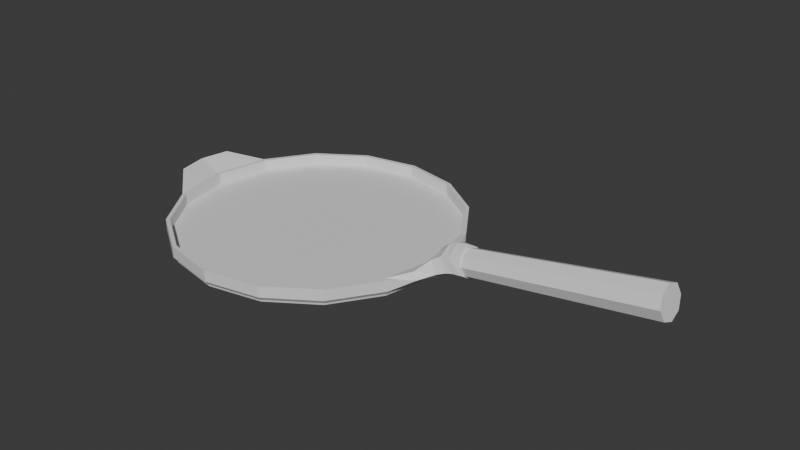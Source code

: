 # Source: pan3.blend  (saved by Blender 5.0.118; exported with 4.5.12 LTS)
import bpy
from mathutils import Matrix  # noqa: F401  (used for matrix-valued properties, if any)

bpy.ops.wm.read_factory_settings(use_empty=True)
scene = bpy.context.scene
scene.name = 'Scene'

# ---- collections
col_collection = bpy.data.collections.new('Collection'); scene.collection.children.link(col_collection)

# ---- materials (node trees are filled in below, after node groups)
mat_material = bpy.data.materials.new('Material')

# ---- material node trees
mat_material.use_nodes = True; mat_material.node_tree.nodes.clear()
_N = mat_material.node_tree.nodes; _L = mat_material.node_tree.links
n0 = _N.new('ShaderNodeBsdfPrincipled'); n0.name = 'Principled BSDF'; n0.location = (-200, 100)
n1 = _N.new('ShaderNodeOutputMaterial'); n1.name = 'Material Output'; n1.location = (200, 100)
_L.new(n0.outputs[0], n1.inputs[0])
n1.is_active_output = True

# ---- world
world_world = bpy.data.worlds.new('World'); scene.world = world_world
world_world.use_nodes = True; world_world.node_tree.nodes.clear()
_N = world_world.node_tree.nodes; _L = world_world.node_tree.links
n0 = _N.new('ShaderNodeOutputWorld'); n0.name = 'World Output'; n0.location = (200, 100)
n1 = _N.new('ShaderNodeBackground'); n1.name = 'Background'; n1.location = (-200, 100)
n1.inputs[0].default_value = (0.05088, 0.05088, 0.05088, 1.0)
_L.new(n1.outputs[0], n0.inputs[0])
n0.is_active_output = True
world_world.color = (0.05088, 0.05088, 0.05088)
world_world.sun_shadow_jitter_overblur = 0.0

# ---- meshes
me_circle = bpy.data.meshes.new('Circle')
me_circle.from_pydata([(0.0, 0.115, 0.0), (-0.04401, 0.1062, 0.0), (-0.08132, 0.08132, 0.0), (-0.1062, 0.04401, 0.0), (-0.115, 0.0, 0.0), (-0.1062, -0.04401, 0.0), (-0.08132, -0.08132, 0.0), (-0.04401, -0.1062, 0.0), (0.0, -0.115, 0.0), (0.04401, -0.1062, 0.0), (0.08132, -0.08132, 0.0), (0.1062, -0.04401, 0.0), (0.115, 0.0, 0.0), (0.1062, 0.04401, 0.0), (0.08132, 0.08132, 0.0), (0.04401, 0.1062, 0.0), (0.0, 0.115, 0.005), (-0.04401, 0.1062, 0.005), (-0.08132, 0.08132, 0.005), (-0.1062, 0.04401, 0.005), (-0.115, 0.0, 0.005), (-0.1062, -0.04401, 0.005), (-0.08132, -0.08132, 0.005), (-0.04401, -0.1062, 0.005), (0.0, -0.115, 0.005), (0.04401, -0.1062, 0.005), (0.08132, -0.08132, 0.005), (0.1062, -0.04401, 0.005), (0.115, 0.0, 0.005), (0.1062, 0.04401, 0.005), (0.08132, 0.08132, 0.005), (0.04401, 0.1062, 0.005), (-0.04524, 0.1092, 0.005), (1.543e-11, 0.1182, 0.005), (-0.08359, 0.08359, 0.005), (-0.1092, 0.04524, 0.005), (-0.1182, 6.499e-12, 0.005), (-0.1092, -0.04524, 0.005), (-0.08359, -0.08359, 0.005), (-0.04524, -0.1092, 0.005), (1.543e-11, -0.1182, 0.005), (0.04524, -0.1092, 0.005), (0.08359, -0.08359, 0.005), (0.1092, -0.04524, 0.005), (0.1182, 6.499e-12, 0.005), (0.1092, 0.04524, 0.005), (0.08359, 0.08359, 0.005), (0.04524, 0.1092, 0.005), (-0.04401, 0.1062, 0.01415), (0.0, 0.115, 0.01415), (-0.08132, 0.08132, 0.01415), (-0.1062, 0.04401, 0.01415), (-0.115, 0.0, 0.01415), (-0.1062, -0.04401, 0.01415), (-0.08132, -0.08132, 0.01415), (-0.04401, -0.1062, 0.01415), (0.0, -0.115, 0.01415), (0.04401, -0.1062, 0.01415), (0.08132, -0.08132, 0.01415), (0.1062, -0.04401, 0.01415), (0.115, 0.0, 0.01415), (0.1062, 0.04401, 0.01415), (0.08132, 0.08132, 0.01415), (0.04401, 0.1062, 0.01415), (-0.08359, -0.08359, 0.01415), (-0.1092, -0.04524, 0.01415), (-0.1182, 6.499e-12, 0.01415), (-0.1092, 0.04524, 0.01415), (-0.08359, 0.08359, 0.01415), (0.04524, 0.1092, 0.01415), (0.08359, 0.08359, 0.01415), (-0.04524, 0.1092, 0.01415), (1.543e-11, 0.1182, 0.01415), (-0.04524, -0.1092, 0.01415), (1.543e-11, -0.1182, 0.01415), (0.04524, -0.1092, 0.01415), (0.08359, -0.08359, 0.01415), (0.1092, -0.04524, 0.01415), (0.1092, 0.04524, 0.01415), (-2.095e-12, 0.1153, 0.001563), (-0.04414, 0.1066, 0.001563), (-0.08156, 0.08156, 0.001563), (-0.1066, 0.04414, 0.001563), (-0.1153, 1.397e-12, 0.001563), (-0.1066, -0.04414, 0.001563), (-0.08156, -0.08156, 0.001563), (-0.04414, -0.1066, 0.001563), (-2.095e-12, -0.1153, 0.001563), (0.04414, -0.1066, 0.001563), (0.08156, -0.08156, 0.001563), (0.1066, -0.04414, 0.001563), (0.1153, 1.397e-12, 0.001563), (0.1066, 0.04414, 0.001563), (0.08156, 0.08156, 0.001563), (0.04414, 0.1066, 0.001563), (-0.1365, -1.114e-09, 0.01332), (-0.1317, 0.02416, 0.01332), (-0.1317, -0.02416, 0.01332), (-0.1365, -1.114e-09, 0.02247), (-0.1317, 0.02416, 0.02247), (-0.1317, -0.02416, 0.02247), (0.1239, 1.127e-09, 0.005814), (0.1293, 0.01751, 0.01363), (0.1218, -6.392e-10, 0.02584), (0.1309, 1.401e-09, 0.007395), (0.1293, -0.01751, 0.01363), (0.1172, -1.912e-10, 0.01888), (0.1174, -0.02734, 0.01625), (0.1174, 0.02734, 0.01625), (0.1246, -0.01704, 0.02377), (0.1208, -0.0281, 0.01045), (0.1208, 0.0281, 0.01045), (0.1246, 0.01704, 0.02377), (0.1355, 0.01455, 0.01571), (0.1284, -7.353e-10, 0.03161), (0.1363, 1.974e-09, 0.008185), (0.1355, -0.01455, 0.01571), (0.1306, -0.01416, 0.02714), (0.1306, 0.01416, 0.02714), (0.1409, 0.01329, 0.01675), (0.1351, -3.376e-10, 0.03412), (0.1434, 2.431e-09, 0.009484), (0.1409, -0.01329, 0.01675), (0.137, -0.01333, 0.02785), (0.137, 0.01333, 0.02785), (0.147, 0.01272, 0.01717), (0.1435, 2.74e-10, 0.03609), (0.1488, 3.356e-09, 0.009195), (0.147, -0.01272, 0.01717), (0.1444, -0.01121, 0.02927), (0.1444, 0.01121, 0.02927)], [], [(1, 0, 15, 14, 13, 12, 11, 10, 9, 8, 7, 6, 5, 4, 3, 2), (101, 111, 102, 104), (23, 22, 54, 55), (107, 110, 105, 109), (22, 21, 53, 54), (42, 43, 77, 76), (21, 20, 52, 53), (41, 42, 76, 75), (20, 19, 51, 52), (40, 41, 75, 74), (19, 18, 50, 51), (16, 31, 63, 49), (39, 40, 74, 73), (18, 17, 48, 50), (31, 30, 62, 63), (38, 39, 73, 64), (17, 16, 49, 48), (55, 54, 64, 73), (54, 53, 65, 64), (53, 52, 66, 65), (52, 51, 67, 66), (51, 50, 68, 67), (49, 63, 69, 72), (50, 48, 71, 68), (63, 62, 70, 69), (48, 49, 72, 71), (56, 55, 73, 74), (57, 56, 74, 75), (58, 57, 75, 76), (59, 58, 76, 77), (101, 110, 43, 44), (78, 61, 108, 111), (62, 61, 78, 70), (24, 23, 55, 56), (45, 46, 70, 78), (33, 32, 71, 72), (25, 24, 56, 57), (46, 47, 69, 70), (32, 34, 68, 71), (26, 25, 57, 58), (47, 33, 72, 69), (34, 35, 67, 68), (27, 26, 58, 59), (28, 27, 59, 60), (37, 65, 100, 97), (29, 28, 60, 61), (37, 38, 64, 65), (30, 29, 61, 62), (80, 81, 34, 32), (0, 79, 94, 15), (9, 88, 87, 8), (2, 81, 80, 1), (10, 89, 88, 9), (3, 82, 81, 2), (11, 90, 89, 10), (4, 83, 82, 3), (12, 91, 90, 11), (5, 84, 83, 4), (13, 92, 91, 12), (6, 85, 84, 5), (14, 93, 92, 13), (7, 86, 85, 6), (15, 94, 93, 14), (8, 87, 86, 7), (1, 80, 79, 0), (81, 82, 35, 34), (82, 83, 36, 35), (83, 84, 37, 36), (84, 85, 38, 37), (85, 86, 39, 38), (86, 87, 40, 39), (87, 88, 41, 40), (88, 89, 42, 41), (89, 90, 43, 42), (90, 91, 44, 43), (91, 92, 45, 44), (92, 93, 46, 45), (93, 94, 47, 46), (94, 79, 33, 47), (79, 80, 32, 33), (17, 18, 19, 20, 21, 22, 23, 24, 25, 26, 27, 28, 29, 30, 31, 16), (96, 95, 98, 99), (95, 97, 100, 98), (67, 35, 96, 99), (67, 99, 98, 66), (35, 36, 95, 96), (36, 37, 97, 95), (65, 66, 98, 100), (101, 44, 45, 111), (110, 101, 104, 105), (111, 108, 112, 102), (109, 105, 116, 117), (78, 111, 45), (108, 106, 103, 112), (59, 77, 110, 107), (61, 60, 106, 108), (77, 43, 110), (60, 59, 107, 106), (106, 107, 109, 103), (105, 104, 115, 116), (117, 116, 122, 123), (116, 115, 121, 122), (112, 103, 114, 118), (103, 109, 117, 114), (104, 102, 113, 115), (102, 112, 118, 113), (124, 120, 126, 130), (121, 119, 125, 127), (113, 118, 124, 119), (114, 117, 123, 120), (115, 113, 119, 121), (118, 114, 120, 124), (128, 127, 126, 129), (127, 125, 130, 126), (122, 121, 127, 128), (123, 122, 128, 129), (119, 124, 130, 125), (120, 123, 129, 126)])
_k = {(0, 1): 1.0, (1, 2): 1.0, (2, 3): 1.0, (3, 4): 1.0, (4, 5): 1.0, (5, 6): 1.0, (6, 7): 1.0, (7, 8): 1.0, (8, 9): 1.0, (9, 10): 1.0, (10, 11): 1.0, (11, 12): 1.0, (12, 13): 1.0, (13, 14): 1.0, (14, 15): 1.0, (0, 15): 1.0, (16, 17): 1.0, (17, 18): 1.0, (18, 19): 1.0, (19, 20): 1.0, (20, 21): 1.0, (21, 22): 1.0, (22, 23): 1.0, (23, 24): 1.0, (24, 25): 1.0, (25, 26): 1.0, (26, 27): 1.0, (27, 28): 1.0, (28, 29): 1.0, (29, 30): 1.0, (30, 31): 1.0, (16, 31): 1.0, (32, 33): 0.5, (32, 34): 0.5, (34, 35): 0.5, (35, 36): 0.5, (36, 37): 0.5, (37, 38): 0.5, (38, 39): 0.5, (39, 40): 0.5, (40, 41): 0.5, (41, 42): 0.5, (42, 43): 0.5, (43, 44): 0.5, (44, 45): 0.5, (45, 46): 0.5, (46, 47): 0.5, (33, 47): 0.5, (48, 49): 0.5, (48, 50): 0.5, (50, 51): 0.5, (51, 52): 0.5, (52, 53): 0.5, (53, 54): 0.5, (54, 55): 0.5, (55, 56): 0.5, (56, 57): 0.5, (57, 58): 0.5, (58, 59): 0.5, (59, 60): 0.5, (60, 61): 0.5, (61, 62): 0.5, (62, 63): 0.5, (49, 63): 0.5, (71, 72): 0.5, (68, 71): 0.5, (67, 68): 0.5, (66, 67): 0.5, (65, 66): 0.5, (64, 65): 0.5, (64, 73): 0.5, (73, 74): 0.5, (74, 75): 0.5, (75, 76): 0.5, (76, 77): 0.5, (70, 78): 0.5, (69, 70): 0.5, (69, 72): 0.5, (35, 67): 1.0, (37, 65): 1.0, (79, 80): 0.5, (80, 81): 0.5, (81, 82): 0.5, (82, 83): 0.5, (83, 84): 0.5, (84, 85): 0.5, (85, 86): 0.5, (86, 87): 0.5, (87, 88): 0.5, (88, 89): 0.5, (89, 90): 0.5, (90, 91): 0.5, (91, 92): 0.5, (92, 93): 0.5, (93, 94): 0.5, (79, 94): 0.5, (95, 96): 0.3, (95, 97): 0.3, (98, 99): 0.3, (98, 100): 0.3, (126, 129): 1.0, (125, 130): 1.0, (126, 130): 1.0, (128, 129): 1.0, (125, 127): 1.0, (127, 128): 1.0}
me_circle.attributes.new('crease_edge', 'FLOAT', 'EDGE').data.foreach_set('value', [_k.get((min(e.vertices), max(e.vertices)), 0.0) for e in me_circle.edges])
_uv = me_circle.uv_layers.new(name='UVMap')
_uv.uv.foreach_set('vector', [0.0, 0.0, 0.0, 0.0, 0.0, 0.0, 0.0, 0.0, 0.0, 0.0, 0.0, 0.0, 0.0, 0.0, 0.0, 0.0, 0.0, 0.0, 0.0, 0.0, 0.0, 0.0, 0.0, 0.0, 0.0, 0.0, 0.0, 0.0, 0.0, 0.0, 0.0, 0.0, 0.0, 0.0, 0.0, 0.0, 0.0, 0.0, 0.0, 0.0, 0.0, 0.0, 0.0, 0.0, 0.0, 0.0, 0.0, 0.0, 0.0, 0.0, 0.0, 0.0, 0.0, 0.0, 0.0, 0.0, 0.0, 0.0, 0.0, 0.0, 0.0, 0.0, 0.0, 0.0, 0.0, 0.0, 0.0, 0.0, 0.0, 0.0, 0.0, 0.0, 0.0, 0.0, 0.0, 0.0, 0.0, 0.0, 0.0, 0.0, 0.0, 0.0, 0.0, 0.0, 0.0, 0.0, 0.0, 0.0, 0.0, 0.0, 0.0, 0.0, 0.0, 0.0, 0.0, 0.0, 0.0, 0.0, 0.0, 0.0, 0.0, 0.0, 0.0, 0.0, 0.0, 0.0, 0.0, 0.0, 0.0, 0.0, 0.0, 0.0, 0.0, 0.0, 0.0, 0.0, 0.0, 0.0, 0.0, 0.0, 0.0, 0.0, 0.0, 0.0, 0.0, 0.0, 0.0, 0.0, 0.0, 0.0, 0.0, 0.0, 0.0, 0.0, 0.0, 0.0, 0.0, 0.0, 0.0, 0.0, 0.0, 0.0, 0.0, 0.0, 0.0, 0.0, 0.0, 0.0, 0.0, 0.0, 0.0, 0.0, 0.0, 0.0, 0.0, 0.0, 0.0, 0.0, 0.0, 0.0, 0.0, 0.0, 0.0, 0.0, 0.0, 0.0, 0.0, 0.0, 0.0, 0.0, 0.0, 0.0, 0.0, 0.0, 0.0, 0.0, 0.0, 0.0, 0.0, 0.0, 0.0, 0.0, 0.0, 0.0, 0.0, 0.0, 0.0, 0.0, 0.0, 0.0, 0.0, 0.0, 0.0, 0.0, 0.0, 0.0, 0.0, 0.0, 0.0, 0.0, 0.0, 0.0, 0.0, 0.0, 0.0, 0.0, 0.0, 0.0, 0.0, 0.0, 0.0, 0.0, 0.0, 0.0, 0.0, 0.0, 0.0, 0.0, 0.0, 0.0, 0.0, 0.0, 0.0, 0.0, 0.0, 0.0, 0.0, 0.0, 0.0, 0.0, 0.0, 0.0, 0.0, 0.0, 0.0, 0.0, 0.0, 0.0, 0.0, 0.0, 0.0, 0.0, 0.0, 0.0, 0.0, 0.0, 0.0, 0.0, 0.0, 0.0, 0.0, 0.0, 0.0, 0.0, 0.0, 0.0, 0.0, 0.0, 0.0, 0.0, 0.0, 0.0, 0.0, 0.0, 0.0, 0.0, 0.0, 0.0, 0.0, 0.0, 0.0, 0.0, 0.0, 0.0, 0.0, 0.0, 0.0, 0.0, 0.0, 0.0, 0.0, 0.0, 0.0, 0.0, 0.0, 0.0, 0.0, 0.0, 0.0, 0.0, 0.0, 0.0, 0.0, 0.0, 0.0, 0.0, 0.0, 0.0, 0.0, 0.0, 0.0, 0.0, 0.0, 0.0, 0.0, 0.0, 0.0, 0.0, 0.0, 0.0, 0.0, 0.0, 0.0, 0.0, 0.0, 0.0, 0.0, 0.0, 0.0, 0.0, 0.0, 0.0, 0.0, 0.0, 0.0, 0.0, 0.0, 0.0, 0.0, 0.0, 0.0, 0.0, 0.0, 0.0, 0.0, 0.0, 0.0, 0.0, 0.0, 0.0, 0.0, 0.0, 0.0, 0.0, 0.0, 0.0, 0.0, 0.0, 0.0, 0.0, 0.0, 0.0, 0.0, 0.0, 0.0, 0.0, 0.0, 0.0, 0.0, 0.0, 0.0, 0.0, 0.0, 0.0, 0.0, 0.0, 0.0, 0.0, 0.0, 0.0, 0.0, 0.0, 0.0, 0.0, 0.0, 0.0, 0.0, 0.0, 0.0, 0.0, 0.0, 0.0, 0.0, 0.0, 0.0, 0.0, 0.0, 0.0, 0.0, 0.0, 0.0, 0.0, 0.0, 0.0, 0.0, 0.0, 0.0, 0.0, 0.0, 0.0, 0.0, 0.0, 0.0, 0.0, 0.0, 0.0, 0.0, 0.0, 0.0, 0.0, 0.0, 0.0, 0.0, 0.0, 0.0, 0.0, 0.0, 0.0, 0.0, 0.0, 0.0, 0.0, 0.0, 0.0, 0.0, 0.0, 0.0, 0.0, 0.0, 0.0, 0.0, 0.0, 0.0, 0.0, 0.0, 0.0, 0.0, 0.0, 0.0, 0.0, 0.0, 0.0, 0.0, 0.0, 0.0, 0.0, 0.0, 0.0, 0.0, 0.0, 0.0, 0.0, 0.0, 0.0, 0.0, 0.0, 0.0, 0.0, 0.0, 0.0, 0.0, 0.0, 0.0, 0.0, 0.0, 0.0, 0.0, 0.0, 0.0, 0.0, 0.0, 0.0, 0.0, 0.0, 0.0, 0.0, 0.0, 0.0, 0.0, 0.0, 0.0, 0.0, 0.0, 0.0, 0.0, 0.0, 0.0, 0.0, 0.0, 0.0, 0.0, 0.0, 0.0, 0.0, 0.0, 0.0, 0.0, 0.0, 0.0, 0.0, 0.0, 0.0, 0.0, 0.0, 0.0, 0.0, 0.0, 0.0, 0.0, 0.0, 0.0, 0.0, 0.0, 0.0, 0.0, 0.0, 0.0, 0.0, 0.0, 0.0, 0.0, 0.0, 0.0, 0.0, 0.0, 0.0, 0.0, 0.0, 0.0, 0.0, 0.0, 0.0, 0.0, 0.0, 0.0, 0.0, 0.0, 0.0, 0.0, 0.0, 0.0, 0.0, 0.0, 0.0, 0.0, 0.0, 0.0, 0.0, 0.0, 0.0, 0.0, 0.0, 0.0, 0.0, 0.0, 0.0, 0.0, 0.0, 0.0, 0.0, 0.0, 0.0, 0.0, 0.0, 0.0, 0.0, 0.0, 0.0, 0.0, 0.0, 0.0, 0.0, 0.0, 0.0, 0.0, 0.0, 0.0, 0.0, 0.0, 0.0, 0.0, 0.0, 0.0, 0.0, 0.0, 0.0, 0.0, 0.0, 0.0, 0.0, 0.0, 0.0, 0.0, 0.0, 0.0, 0.0, 0.0, 0.0, 0.0, 0.0, 0.0, 0.0, 0.0, 0.0, 0.0, 0.0, 0.0, 0.0, 0.0, 0.0, 0.0, 0.0, 0.0, 0.0, 0.0, 0.0, 0.0, 0.0, 0.0, 0.0, 0.0, 0.0, 0.0, 0.0, 0.0, 0.0, 0.0, 0.0, 0.0, 0.0, 0.0, 0.0, 0.0, 0.0, 0.0, 0.0, 0.0, 0.0, 0.0, 0.0, 0.0, 0.0, 0.0, 0.0, 0.0, 0.0, 0.0, 0.0, 0.0, 0.0, 0.0, 0.0, 0.0, 0.0, 0.0, 0.0, 0.0, 0.0, 0.0, 0.0, 0.0, 0.0, 0.0, 0.0, 0.0, 0.0, 0.0, 0.0, 0.0, 0.0, 0.0, 0.0, 0.0, 0.0, 0.0, 0.0, 0.0, 0.0, 0.0, 0.0, 0.0, 0.0, 0.0, 0.0, 0.0, 0.0, 0.0, 0.0, 0.0, 0.0, 0.0, 0.0, 0.0, 0.0, 0.0, 0.0, 0.0, 0.0, 0.0, 0.0, 0.0, 0.0, 0.0, 0.0, 0.0, 0.0, 0.0, 0.0, 0.0, 0.0, 0.0, 0.0, 0.0, 0.0, 0.0, 0.0, 0.0, 0.0, 0.0, 0.0, 0.0, 0.0, 0.0, 0.0, 0.0, 0.0, 0.0, 0.0, 0.0, 0.0, 0.0, 0.0, 0.0, 0.0, 0.0, 0.0, 0.0, 0.0, 0.0, 0.0, 0.0, 0.0, 0.0, 0.0, 0.0, 0.0, 0.0, 0.0, 0.0, 0.0, 0.0, 0.0, 0.0, 0.0, 0.0, 0.0, 0.0, 0.0, 0.0, 0.0, 0.0, 0.0, 0.0, 0.0, 0.0, 0.0, 0.0, 0.0, 0.0, 0.0, 0.0, 0.0, 0.0, 0.0, 0.0, 0.0, 0.0, 0.0, 0.0, 0.0, 0.0, 0.0, 0.0, 0.0, 0.0, 0.0, 0.0, 0.0, 0.0, 0.0, 0.0, 0.0, 0.0, 0.0, 0.0, 0.0, 0.0, 0.0, 0.0, 0.0, 0.0, 0.0, 0.0, 0.0, 0.0, 0.0, 0.0, 0.0, 0.0, 0.0, 0.0, 0.0, 0.0, 0.0, 0.0, 0.0, 0.0, 0.0, 0.0, 0.0, 0.0, 0.0, 0.0, 0.0, 0.0, 0.0, 0.0, 0.0, 0.0, 0.0, 0.0, 0.0, 0.0, 0.0, 0.0, 0.0, 0.0, 0.0, 0.0, 0.0, 0.0, 0.0, 0.0, 0.0, 0.0, 0.0, 0.0, 0.0, 0.0, 0.0, 0.0, 0.0, 0.0, 0.0, 0.0, 0.0, 0.0, 0.0, 0.0, 0.0, 0.0, 0.0, 0.0, 0.0, 0.0, 0.0, 0.0, 0.0, 0.0, 0.0, 0.0, 0.0, 0.0, 0.0, 0.0, 0.0, 0.0, 0.0, 0.0, 0.0, 0.0, 0.0, 0.0, 0.0, 0.0, 0.0, 0.0, 0.0, 0.0, 0.0, 0.0, 0.0, 0.0, 0.0, 0.0, 0.0, 0.0, 0.0, 0.0, 0.0, 0.0, 0.0, 0.0, 0.0, 0.0, 0.0, 0.0, 0.0, 0.0, 0.0, 0.0, 0.0, 0.0, 0.0, 0.0, 0.0, 0.0, 0.0, 0.0, 0.0, 0.0, 0.0, 0.0, 0.0, 0.0, 0.0, 0.0, 0.0, 0.0, 0.0, 0.0, 0.0, 0.0, 0.0, 0.0, 0.0, 0.0, 0.0, 0.0, 0.0, 0.0, 0.0, 0.0, 0.0, 0.0, 0.0, 0.0, 0.0, 0.0, 0.0, 0.0, 0.0, 0.0, 0.0, 0.0, 0.0, 0.0, 0.0, 0.0, 0.0, 0.0, 0.0, 0.0, 0.0, 0.0, 0.0, 0.0, 0.0, 0.0, 0.0, 0.0, 0.0, 0.0, 0.0, 0.0, 0.0, 0.0, 0.0, 0.0, 0.0, 0.0, 0.0, 0.0, 0.0, 0.0, 0.0, 0.0, 0.0])
me_circle.materials.append(mat_material)
me_circle.update()
me_cylinder_001 = bpy.data.meshes.new('Cylinder.001')
me_cylinder_001.from_pydata([(0.0, 0.01335, -0.085), (0.00944, 0.00944, -0.085), (0.01335, 0.0, -0.085), (0.00944, -0.00944, -0.085), (0.0, -0.01335, -0.085), (-0.00944, -0.00944, -0.085), (-0.01335, 0.0, -0.085), (-0.00944, 0.00944, -0.085), (0.0, 0.01055, 0.085), (0.007456, 0.007456, 0.085), (0.01055, 0.0, 0.085), (0.007456, -0.007456, 0.085), (0.0, -0.01055, 0.085), (-0.007456, -0.007456, 0.085), (-0.01055, 0.0, 0.085), (-0.007456, 0.007456, 0.085)], [], [(0, 1, 2, 3, 4, 5, 6, 7), (8, 9, 1, 0), (14, 15, 7, 6), (13, 14, 6, 5), (12, 13, 5, 4), (11, 12, 4, 3), (10, 11, 3, 2), (9, 8, 15, 14, 13, 12, 11, 10), (9, 10, 2, 1), (15, 8, 0, 7)])
_k = {(0, 1): 1.0, (1, 2): 1.0, (2, 3): 1.0, (3, 4): 1.0, (4, 5): 1.0, (5, 6): 1.0, (6, 7): 1.0, (0, 7): 1.0, (8, 9): 1.0, (9, 10): 1.0, (10, 11): 1.0, (11, 12): 1.0, (12, 13): 1.0, (13, 14): 1.0, (14, 15): 1.0, (8, 15): 1.0}
me_cylinder_001.attributes.new('crease_edge', 'FLOAT', 'EDGE').data.foreach_set('value', [_k.get((min(e.vertices), max(e.vertices)), 0.0) for e in me_cylinder_001.edges])
_uv = me_cylinder_001.uv_layers.new(name='UVMap')
_uv.uv.foreach_set('vector', [0.75, 0.49, 0.9197, 0.4197, 0.99, 0.25, 0.9197, 0.08029, 0.75, 0.01, 0.5803, 0.08029, 0.51, 0.25, 0.5803, 0.4197, 0.25, 0.49, 0.4197, 0.4197, 0.9197, 0.4197, 0.75, 0.49, 0.01, 0.25, 0.08029, 0.4197, 0.5803, 0.4197, 0.51, 0.25, 0.08029, 0.08029, 0.01, 0.25, 0.51, 0.25, 0.5803, 0.08029, 0.25, 0.01, 0.08029, 0.08029, 0.5803, 0.08029, 0.75, 0.01, 0.4197, 0.08029, 0.25, 0.01, 0.75, 0.01, 0.9197, 0.08029, 0.49, 0.25, 0.4197, 0.08029, 0.9197, 0.08029, 0.99, 0.25, 0.4197, 0.4197, 0.25, 0.49, 0.08029, 0.4197, 0.01, 0.25, 0.08029, 0.08029, 0.25, 0.01, 0.4197, 0.08029, 0.49, 0.25, 0.4197, 0.4197, 0.49, 0.25, 0.99, 0.25, 0.9197, 0.4197, 0.08029, 0.4197, 0.25, 0.49, 0.75, 0.49, 0.5803, 0.4197])
me_cylinder_001.update()

# ---- objects
ob_pan = bpy.data.objects.new('pan', me_circle)
ob_handle = bpy.data.objects.new('handle', me_cylinder_001)
ob_ref_front = bpy.data.objects.new('ref_front', None)
ob_ref_top = bpy.data.objects.new('ref_top', None)

# ---- transforms, parenting, visibility, modifiers, constraints
ob_pan.location = (0.0, 0.0, 0.0)
_m = ob_pan.modifiers.new('Multires', 'MULTIRES')
_m.levels = 3
_m.sculpt_levels = 6
_m.render_levels = 6
ob_handle.location = (0.2149, -4.595e-09, 0.0342)
ob_handle.rotation_euler = (-0.0, -1.738, -0.0)
_m = ob_handle.modifiers.new('Multires', 'MULTIRES')
_m.levels = 3
_m.sculpt_levels = 6
_m.render_levels = 6
ob_ref_front.location = (0.09316, 0.152, 0.0339)
ob_ref_front.rotation_euler = (1.571, -0.0, -0.0)
ob_ref_front.scale = (0.08963, 0.08963, 0.08963)
ob_ref_front.empty_display_type = 'IMAGE'
ob_ref_front.empty_display_size = 5.0
ob_ref_front.show_empty_image_perspective = False
ob_ref_front.show_empty_image_only_axis_aligned = True
ob_ref_top.location = (0.1152, 0.0, 0.0)
ob_ref_top.scale = (0.1009, 0.1009, 0.1009)
ob_ref_top.empty_display_type = 'IMAGE'
ob_ref_top.empty_display_size = 5.0
ob_ref_top.show_empty_image_perspective = False
ob_ref_top.show_empty_image_only_axis_aligned = True

# ---- collection membership
col_collection.objects.link(ob_pan)
col_collection.objects.link(ob_handle)
col_collection.objects.link(ob_ref_front)
col_collection.objects.link(ob_ref_top)

# ---- scene / render settings (as saved in the file)
scene.frame_start = 1; scene.frame_end = 250; scene.frame_set(1)
scene.render.engine = 'BLENDER_EEVEE_NEXT'
scene.render.bake_bias = 0.0
scene.render.bake_samples = 0
scene.cycles.sampling_pattern = 'TABULATED_SOBOL'
scene.eevee.use_volume_custom_range = False
bpy.context.view_layer.update()

# ---- added for rendering (the .blend has no active camera and no usable light): camera, sun
cam_auto = bpy.data.cameras.new('AutoCamera')
cam_auto.lens = 50.0
cam_auto.sensor_width = 36.0
cam_auto.clip_end = 1000.0
ob_auto_camera = bpy.data.objects.new('AutoCamera', cam_auto)
scene.collection.objects.link(ob_auto_camera)
ob_auto_camera.location = (0.545813, -0.556278, 0.401618)
ob_auto_camera.rotation_euler = (1.09748, -7.21219e-08, 0.694738)
scene.camera = ob_auto_camera
light_auto_sun = bpy.data.lights.new('AutoSun', 'SUN')
light_auto_sun.energy = 3.0
light_auto_sun.angle = 0.0523599
ob_auto_sun = bpy.data.objects.new('AutoSun', light_auto_sun)
scene.collection.objects.link(ob_auto_sun)
ob_auto_sun.rotation_euler = (0.872665, 0.174533, 0.523599)
bpy.context.view_layer.update()
